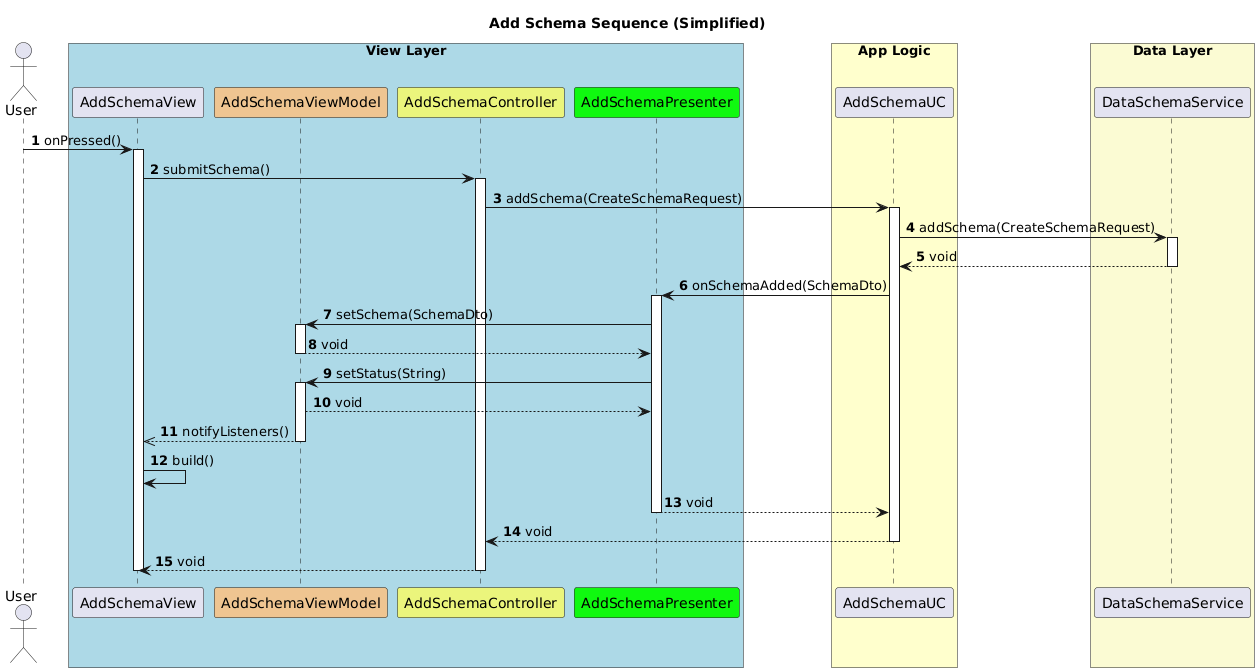

The diagram above was rendered by PlantUML. Its source (embedded in the PNG):
@startuml
title Add Schema Sequence (Simplified)
autonumber

actor User

box "View Layer" #LightBlue
    participant "AddSchemaView" as View
    participant "AddSchemaViewModel" as VM #eec590ff
    participant "AddSchemaController" as Controller #ebf57cff
    participant "AddSchemaPresenter" as Presenter #10f810ff

end box

box "App Logic" #FEFECD
    participant "AddSchemaUC" as UC
end box

box "Data Layer" #FAFAD2
    participant "DataSchemaService" as Service
end box


User -> View : onPressed()
activate View

View -> Controller : submitSchema()
activate Controller

    Controller -> UC : addSchema(CreateSchemaRequest)
    activate UC

        UC -> Service : addSchema(CreateSchemaRequest)
        activate Service
        Service --> UC : void
        deactivate Service

        UC -> Presenter : onSchemaAdded(SchemaDto)
        activate Presenter
            
            Presenter -> VM : setSchema(SchemaDto)
            activate VM
            VM --> Presenter : void
            deactivate VM
            
            Presenter -> VM : setStatus(String)
            activate VM
            VM --> Presenter : void
            VM -->> View : notifyListeners()
            
            deactivate VM
            View -> View : build()
            
            
        Presenter --> UC : void
        deactivate Presenter

    UC --> Controller : void
    deactivate UC

Controller --> View : void
deactivate Controller

deactivate View

@enduml